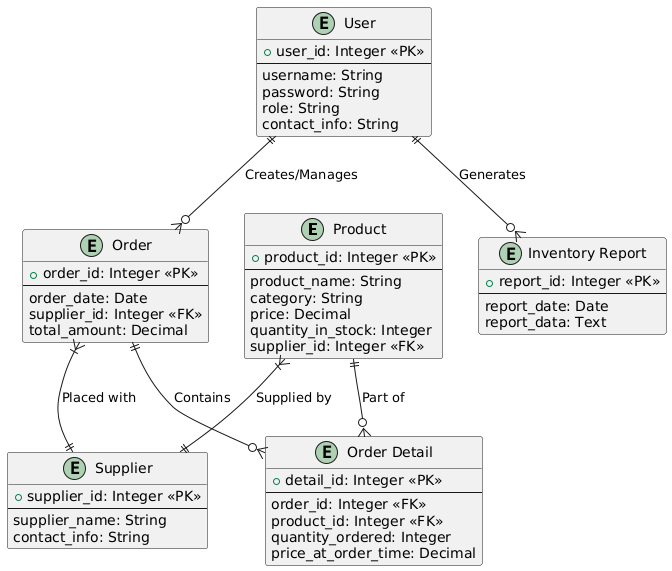

The diagram above was rendered by PlantUML. Its source (embedded in the PNG):
@startuml
entity "Product" as Product {
  +product_id: Integer <<PK>>
  --
  product_name: String
  category: String
  price: Decimal
  quantity_in_stock: Integer
  supplier_id: Integer <<FK>>
}

entity "Supplier" as Supplier {
  +supplier_id: Integer <<PK>>
  --
  supplier_name: String
  contact_info: String
}

entity "Order" as Order {
  +order_id: Integer <<PK>>
  --
  order_date: Date
  supplier_id: Integer <<FK>>
  total_amount: Decimal
}

entity "Order Detail" as OrderDetail {
  +detail_id: Integer <<PK>>
  --
  order_id: Integer <<FK>>
  product_id: Integer <<FK>>
  quantity_ordered: Integer
  price_at_order_time: Decimal
}

entity "User" as User {
  +user_id: Integer <<PK>>
  --
  username: String
  password: String
  role: String
  contact_info: String
}

entity "Inventory Report" as InventoryReport {
  +report_id: Integer <<PK>>
  --
  report_date: Date
  report_data: Text
}

' Relationships
Product }|--|| Supplier: "Supplied by"
Product ||--o{ OrderDetail: "Part of"
Order ||--o{ OrderDetail: "Contains"
Order }|--|| Supplier: "Placed with"
User ||--o{ InventoryReport: "Generates"
User ||--o{ Order: "Creates/Manages"
@enduml